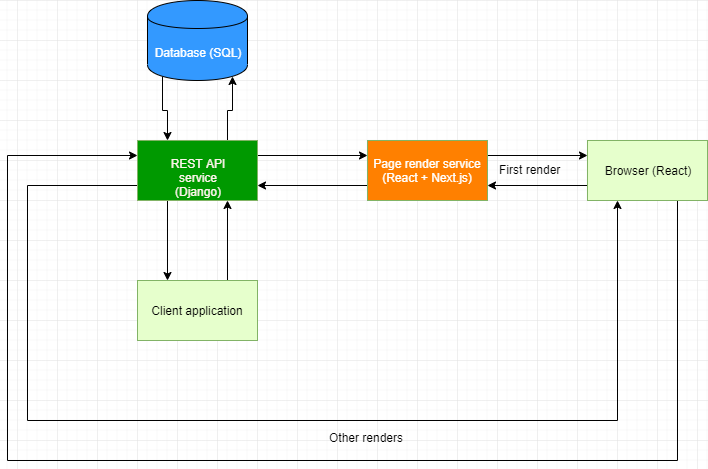

The diagram above was exported from draw.io. Its source (the exported page's mxGraphModel, read from the mxfile embedded in the PNG):
<mxGraphModel dx="768" dy="455" grid="1" gridSize="10" guides="1" tooltips="1" connect="1" arrows="1" fold="1" page="1" pageScale="1" pageWidth="827" pageHeight="1169" math="0" shadow="0">
  <root>
    <mxCell id="0" />
    <mxCell id="1" parent="0" />
    <mxCell id="hP3JkJphk8PV_XanROWZ-3" style="edgeStyle=orthogonalEdgeStyle;rounded=0;orthogonalLoop=1;jettySize=auto;html=1;exitX=1;exitY=0.25;exitDx=0;exitDy=0;entryX=0;entryY=0.25;entryDx=0;entryDy=0;" edge="1" parent="1" source="hP3JkJphk8PV_XanROWZ-1" target="hP3JkJphk8PV_XanROWZ-2">
      <mxGeometry relative="1" as="geometry" />
    </mxCell>
    <mxCell id="hP3JkJphk8PV_XanROWZ-8" style="edgeStyle=orthogonalEdgeStyle;rounded=0;orthogonalLoop=1;jettySize=auto;html=1;exitX=0.75;exitY=0;exitDx=0;exitDy=0;entryX=0.85;entryY=0.95;entryDx=0;entryDy=0;entryPerimeter=0;" edge="1" parent="1" source="hP3JkJphk8PV_XanROWZ-1" target="hP3JkJphk8PV_XanROWZ-5">
      <mxGeometry relative="1" as="geometry" />
    </mxCell>
    <mxCell id="hP3JkJphk8PV_XanROWZ-14" style="edgeStyle=orthogonalEdgeStyle;rounded=0;orthogonalLoop=1;jettySize=auto;html=1;exitX=0.25;exitY=1;exitDx=0;exitDy=0;entryX=0.25;entryY=0;entryDx=0;entryDy=0;" edge="1" parent="1" source="hP3JkJphk8PV_XanROWZ-1" target="hP3JkJphk8PV_XanROWZ-13">
      <mxGeometry relative="1" as="geometry" />
    </mxCell>
    <mxCell id="hP3JkJphk8PV_XanROWZ-17" style="edgeStyle=orthogonalEdgeStyle;rounded=0;orthogonalLoop=1;jettySize=auto;html=1;exitX=0;exitY=0.75;exitDx=0;exitDy=0;entryX=0.25;entryY=1;entryDx=0;entryDy=0;" edge="1" parent="1" source="hP3JkJphk8PV_XanROWZ-1" target="hP3JkJphk8PV_XanROWZ-10">
      <mxGeometry relative="1" as="geometry">
        <mxPoint x="70" y="500" as="targetPoint" />
        <Array as="points">
          <mxPoint x="50" y="265" />
          <mxPoint x="50" y="500" />
          <mxPoint x="640" y="500" />
        </Array>
      </mxGeometry>
    </mxCell>
    <mxCell id="hP3JkJphk8PV_XanROWZ-1" value="&lt;font color=&quot;#fff4ed&quot;&gt;REST API service&lt;br&gt;(Django)&lt;/font&gt;" style="rounded=0;whiteSpace=wrap;html=1;fillColor=#009900;strokeColor=#82b366;" vertex="1" parent="1">
      <mxGeometry x="160" y="220" width="120" height="60" as="geometry" />
    </mxCell>
    <mxCell id="hP3JkJphk8PV_XanROWZ-4" style="edgeStyle=orthogonalEdgeStyle;rounded=0;orthogonalLoop=1;jettySize=auto;html=1;exitX=0;exitY=0.75;exitDx=0;exitDy=0;entryX=1;entryY=0.75;entryDx=0;entryDy=0;" edge="1" parent="1" source="hP3JkJphk8PV_XanROWZ-2" target="hP3JkJphk8PV_XanROWZ-1">
      <mxGeometry relative="1" as="geometry" />
    </mxCell>
    <mxCell id="hP3JkJphk8PV_XanROWZ-11" style="edgeStyle=orthogonalEdgeStyle;rounded=0;orthogonalLoop=1;jettySize=auto;html=1;exitX=1;exitY=0.25;exitDx=0;exitDy=0;entryX=0;entryY=0.25;entryDx=0;entryDy=0;" edge="1" parent="1" source="hP3JkJphk8PV_XanROWZ-2" target="hP3JkJphk8PV_XanROWZ-10">
      <mxGeometry relative="1" as="geometry" />
    </mxCell>
    <mxCell id="hP3JkJphk8PV_XanROWZ-2" value="&lt;font color=&quot;#ffffff&quot;&gt;Page render service&lt;br&gt;(React + Next.js)&lt;/font&gt;" style="rounded=0;whiteSpace=wrap;html=1;fillColor=#FF8000;strokeColor=#82b366;" vertex="1" parent="1">
      <mxGeometry x="390" y="220" width="120" height="60" as="geometry" />
    </mxCell>
    <mxCell id="hP3JkJphk8PV_XanROWZ-9" style="edgeStyle=orthogonalEdgeStyle;rounded=0;orthogonalLoop=1;jettySize=auto;html=1;exitX=0.15;exitY=0.95;exitDx=0;exitDy=0;exitPerimeter=0;entryX=0.25;entryY=0;entryDx=0;entryDy=0;" edge="1" parent="1" source="hP3JkJphk8PV_XanROWZ-5" target="hP3JkJphk8PV_XanROWZ-1">
      <mxGeometry relative="1" as="geometry" />
    </mxCell>
    <mxCell id="hP3JkJphk8PV_XanROWZ-5" value="&lt;font color=&quot;#ffffff&quot;&gt;Database (SQL)&lt;/font&gt;" style="shape=cylinder;whiteSpace=wrap;html=1;boundedLbl=1;backgroundOutline=1;fillColor=#3399FF;" vertex="1" parent="1">
      <mxGeometry x="170" y="80" width="100" height="80" as="geometry" />
    </mxCell>
    <mxCell id="hP3JkJphk8PV_XanROWZ-16" style="edgeStyle=orthogonalEdgeStyle;rounded=0;orthogonalLoop=1;jettySize=auto;html=1;entryX=0;entryY=0.25;entryDx=0;entryDy=0;exitX=0.75;exitY=1;exitDx=0;exitDy=0;" edge="1" parent="1" source="hP3JkJphk8PV_XanROWZ-10" target="hP3JkJphk8PV_XanROWZ-1">
      <mxGeometry relative="1" as="geometry">
        <mxPoint x="120" y="230" as="targetPoint" />
        <mxPoint x="670" y="310" as="sourcePoint" />
        <Array as="points">
          <mxPoint x="700" y="540" />
          <mxPoint x="30" y="540" />
          <mxPoint x="30" y="235" />
        </Array>
      </mxGeometry>
    </mxCell>
    <mxCell id="hP3JkJphk8PV_XanROWZ-18" style="edgeStyle=orthogonalEdgeStyle;rounded=0;orthogonalLoop=1;jettySize=auto;html=1;exitX=0;exitY=0.75;exitDx=0;exitDy=0;entryX=1;entryY=0.75;entryDx=0;entryDy=0;" edge="1" parent="1" source="hP3JkJphk8PV_XanROWZ-10" target="hP3JkJphk8PV_XanROWZ-2">
      <mxGeometry relative="1" as="geometry" />
    </mxCell>
    <mxCell id="hP3JkJphk8PV_XanROWZ-10" value="Browser (React)" style="rounded=0;whiteSpace=wrap;html=1;fillColor=#E6FFCC;strokeColor=#82b366;" vertex="1" parent="1">
      <mxGeometry x="610" y="220" width="120" height="60" as="geometry" />
    </mxCell>
    <mxCell id="hP3JkJphk8PV_XanROWZ-15" style="edgeStyle=orthogonalEdgeStyle;rounded=0;orthogonalLoop=1;jettySize=auto;html=1;exitX=0.75;exitY=0;exitDx=0;exitDy=0;entryX=0.75;entryY=1;entryDx=0;entryDy=0;" edge="1" parent="1" source="hP3JkJphk8PV_XanROWZ-13" target="hP3JkJphk8PV_XanROWZ-1">
      <mxGeometry relative="1" as="geometry" />
    </mxCell>
    <mxCell id="hP3JkJphk8PV_XanROWZ-13" value="Client application" style="rounded=0;whiteSpace=wrap;html=1;fillColor=#E6FFCC;strokeColor=#82b366;" vertex="1" parent="1">
      <mxGeometry x="160" y="360" width="120" height="60" as="geometry" />
    </mxCell>
    <mxCell id="hP3JkJphk8PV_XanROWZ-19" value="First render" style="text;html=1;resizable=0;points=[];autosize=1;align=left;verticalAlign=top;spacingTop=-4;" vertex="1" parent="1">
      <mxGeometry x="520" y="240" width="80" height="20" as="geometry" />
    </mxCell>
    <mxCell id="hP3JkJphk8PV_XanROWZ-20" value="Other renders" style="text;html=1;resizable=0;points=[];autosize=1;align=left;verticalAlign=top;spacingTop=-4;" vertex="1" parent="1">
      <mxGeometry x="350" y="508" width="90" height="20" as="geometry" />
    </mxCell>
  </root>
</mxGraphModel>